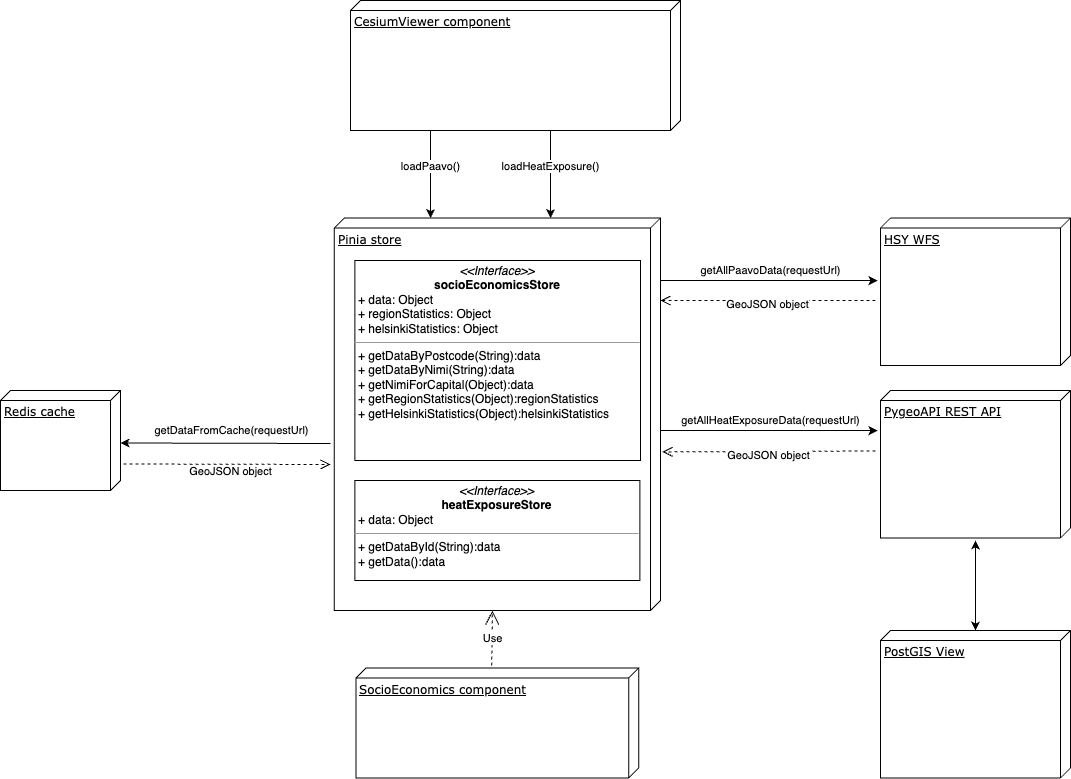

The diagram above was exported from draw.io. Its source (the exported page's mxGraphModel, read from the mxfile embedded in the PNG):
<mxGraphModel dx="1434" dy="805" grid="1" gridSize="10" guides="1" tooltips="1" connect="1" arrows="1" fold="1" page="1" pageScale="1" pageWidth="1100" pageHeight="850" background="none" math="0" shadow="0">
  <root>
    <mxCell id="0" />
    <mxCell id="1" parent="0" />
    <mxCell id="39150e848f15840c-1" value="HSY WFS" style="verticalAlign=top;align=left;spacingTop=8;spacingLeft=2;spacingRight=12;shape=cube;size=10;direction=south;fontStyle=4;html=1;rounded=0;shadow=0;comic=0;labelBackgroundColor=none;strokeWidth=1;fontFamily=Verdana;fontSize=12" parent="1" vertex="1">
      <mxGeometry x="890" y="337.5" width="190" height="147.5" as="geometry" />
    </mxCell>
    <mxCell id="39150e848f15840c-2" value="CesiumViewer component" style="verticalAlign=top;align=left;spacingTop=8;spacingLeft=2;spacingRight=12;shape=cube;size=10;direction=south;fontStyle=4;html=1;rounded=0;shadow=0;comic=0;labelBackgroundColor=none;strokeWidth=1;fontFamily=Verdana;fontSize=12" parent="1" vertex="1">
      <mxGeometry x="360" y="120" width="330" height="130" as="geometry" />
    </mxCell>
    <mxCell id="39150e848f15840c-3" value="Pinia store" style="verticalAlign=top;align=left;spacingTop=8;spacingLeft=2;spacingRight=12;shape=cube;size=10;direction=south;fontStyle=4;html=1;rounded=0;shadow=0;comic=0;labelBackgroundColor=none;strokeWidth=1;fontFamily=Verdana;fontSize=12" parent="1" vertex="1">
      <mxGeometry x="343.75" y="337.5" width="326.25" height="392.5" as="geometry" />
    </mxCell>
    <mxCell id="b1v8fiL5Q8-fOBRNR5za-1" value="Redis cache" style="verticalAlign=top;align=left;spacingTop=8;spacingLeft=2;spacingRight=12;shape=cube;size=10;direction=south;fontStyle=4;html=1;rounded=0;shadow=0;comic=0;labelBackgroundColor=none;strokeWidth=1;fontFamily=Verdana;fontSize=12" vertex="1" parent="1">
      <mxGeometry x="10" y="510" width="120" height="100" as="geometry" />
    </mxCell>
    <mxCell id="b1v8fiL5Q8-fOBRNR5za-3" value="&lt;p style=&quot;margin:0px;margin-top:4px;text-align:center;&quot;&gt;&lt;i&gt;&amp;lt;&amp;lt;Interface&amp;gt;&amp;gt;&lt;/i&gt;&lt;br&gt;&lt;/p&gt;&lt;div style=&quot;text-align: center;&quot;&gt;&lt;b&gt;socioEconomicsStore&lt;/b&gt;&lt;/div&gt;&lt;p style=&quot;margin:0px;margin-left:4px;&quot;&gt;+&amp;nbsp;data&lt;span style=&quot;background-color: initial;&quot;&gt;: Object&lt;/span&gt;&lt;/p&gt;&lt;p style=&quot;margin:0px;margin-left:4px;&quot;&gt;+&amp;nbsp;regionStatistics&lt;span style=&quot;background-color: initial;&quot;&gt;: Object&lt;/span&gt;&lt;/p&gt;&lt;p style=&quot;border-color: var(--border-color); margin: 0px 0px 0px 4px;&quot;&gt;+&amp;nbsp;helsinkiStatistics&lt;span style=&quot;background-color: initial;&quot;&gt;: Object&lt;/span&gt;&lt;/p&gt;&lt;hr size=&quot;1&quot;&gt;&lt;p style=&quot;margin:0px;margin-left:4px;&quot;&gt;+&amp;nbsp;getDataByPostcode&lt;span style=&quot;background-color: initial;&quot;&gt;(String):data&lt;/span&gt;&lt;/p&gt;&lt;p style=&quot;margin:0px;margin-left:4px;&quot;&gt;+&amp;nbsp;getDataByNimi&lt;span style=&quot;background-color: initial;&quot;&gt;(String):data&lt;/span&gt;&lt;/p&gt;&lt;p style=&quot;margin:0px;margin-left:4px;&quot;&gt;+&amp;nbsp;getNimiForCapital&lt;span style=&quot;background-color: initial;&quot;&gt;(Object):data&lt;/span&gt;&lt;/p&gt;&lt;p style=&quot;border-color: var(--border-color); margin: 0px 0px 0px 4px;&quot;&gt;+&amp;nbsp;getRegionStatistics&lt;span style=&quot;background-color: initial;&quot;&gt;(Object):&lt;/span&gt;regionStatistics&lt;/p&gt;&lt;p style=&quot;border-color: var(--border-color); margin: 0px 0px 0px 4px;&quot;&gt;+&amp;nbsp;getHelsinkiStatistics&lt;span style=&quot;background-color: initial;&quot;&gt;(Object):helsinkiStatistics&lt;/span&gt;&lt;/p&gt;&lt;div&gt;&lt;span style=&quot;border-color: var(--border-color); background-color: initial;&quot;&gt;&lt;br&gt;&lt;/span&gt;&lt;/div&gt;&lt;p style=&quot;margin:0px;margin-left:4px;&quot;&gt;&lt;span style=&quot;background-color: initial;&quot;&gt;&lt;br&gt;&lt;/span&gt;&lt;/p&gt;" style="verticalAlign=top;align=left;overflow=fill;fontSize=12;fontFamily=Helvetica;html=1;whiteSpace=wrap;" vertex="1" parent="1">
      <mxGeometry x="364.38" y="380" width="285.62" height="200" as="geometry" />
    </mxCell>
    <mxCell id="b1v8fiL5Q8-fOBRNR5za-7" value="SocioEconomics component" style="verticalAlign=top;align=left;spacingTop=8;spacingLeft=2;spacingRight=12;shape=cube;size=10;direction=south;fontStyle=4;html=1;rounded=0;shadow=0;comic=0;labelBackgroundColor=none;strokeWidth=1;fontFamily=Verdana;fontSize=12" vertex="1" parent="1">
      <mxGeometry x="365.46999999999997" y="787.5" width="282.81" height="110" as="geometry" />
    </mxCell>
    <mxCell id="b1v8fiL5Q8-fOBRNR5za-11" value="PygeoAPI REST API" style="verticalAlign=top;align=left;spacingTop=8;spacingLeft=2;spacingRight=12;shape=cube;size=10;direction=south;fontStyle=4;html=1;rounded=0;shadow=0;comic=0;labelBackgroundColor=none;strokeWidth=1;fontFamily=Verdana;fontSize=12" vertex="1" parent="1">
      <mxGeometry x="890" y="510" width="190" height="147.5" as="geometry" />
    </mxCell>
    <mxCell id="b1v8fiL5Q8-fOBRNR5za-12" value="PostGIS View" style="verticalAlign=top;align=left;spacingTop=8;spacingLeft=2;spacingRight=12;shape=cube;size=10;direction=south;fontStyle=4;html=1;rounded=0;shadow=0;comic=0;labelBackgroundColor=none;strokeWidth=1;fontFamily=Verdana;fontSize=12" vertex="1" parent="1">
      <mxGeometry x="890" y="750" width="190" height="147.5" as="geometry" />
    </mxCell>
    <mxCell id="b1v8fiL5Q8-fOBRNR5za-14" value="" style="endArrow=classic;startArrow=classic;html=1;rounded=0;movable=1;resizable=1;rotatable=1;deletable=1;editable=1;locked=0;connectable=1;" edge="1" parent="1">
      <mxGeometry width="50" height="50" relative="1" as="geometry">
        <mxPoint x="985" y="750" as="sourcePoint" />
        <mxPoint x="985" y="660" as="targetPoint" />
      </mxGeometry>
    </mxCell>
    <mxCell id="b1v8fiL5Q8-fOBRNR5za-17" value="&lt;p style=&quot;margin:0px;margin-top:4px;text-align:center;&quot;&gt;&lt;i&gt;&amp;lt;&amp;lt;Interface&amp;gt;&amp;gt;&lt;/i&gt;&lt;br&gt;&lt;/p&gt;&lt;div style=&quot;text-align: center;&quot;&gt;&lt;b&gt;heatExposureStore&lt;/b&gt;&lt;/div&gt;&lt;p style=&quot;margin:0px;margin-left:4px;&quot;&gt;+&amp;nbsp;data&lt;span style=&quot;background-color: initial;&quot;&gt;: Object&lt;/span&gt;&lt;/p&gt;&lt;hr size=&quot;1&quot;&gt;&lt;p style=&quot;margin:0px;margin-left:4px;&quot;&gt;+&amp;nbsp;getDataById&lt;span style=&quot;background-color: initial;&quot;&gt;(String):data&lt;/span&gt;&lt;/p&gt;&lt;p style=&quot;margin:0px;margin-left:4px;&quot;&gt;+&amp;nbsp;getData&lt;span style=&quot;background-color: initial;&quot;&gt;():data&lt;/span&gt;&lt;/p&gt;&lt;p style=&quot;margin:0px;margin-left:4px;&quot;&gt;&lt;br&gt;&lt;/p&gt;&lt;p style=&quot;margin:0px;margin-left:4px;&quot;&gt;&lt;span style=&quot;background-color: initial;&quot;&gt;&lt;br&gt;&lt;/span&gt;&lt;/p&gt;" style="verticalAlign=top;align=left;overflow=fill;fontSize=12;fontFamily=Helvetica;html=1;whiteSpace=wrap;" vertex="1" parent="1">
      <mxGeometry x="364.38" y="600" width="285" height="100" as="geometry" />
    </mxCell>
    <object label="" id="b1v8fiL5Q8-fOBRNR5za-20">
      <mxCell style="endArrow=classic;html=1;rounded=0;" edge="1" parent="1">
        <mxGeometry width="50" height="50" relative="1" as="geometry">
          <mxPoint x="440" y="250" as="sourcePoint" />
          <mxPoint x="440" y="337.5" as="targetPoint" />
          <Array as="points" />
        </mxGeometry>
      </mxCell>
    </object>
    <mxCell id="b1v8fiL5Q8-fOBRNR5za-21" value="loadPaavo()&lt;br&gt;" style="edgeLabel;html=1;align=center;verticalAlign=middle;resizable=0;points=[];" vertex="1" connectable="0" parent="b1v8fiL5Q8-fOBRNR5za-20">
      <mxGeometry x="-0.1899" relative="1" as="geometry">
        <mxPoint x="-1" as="offset" />
      </mxGeometry>
    </mxCell>
    <object label="" id="b1v8fiL5Q8-fOBRNR5za-27">
      <mxCell style="endArrow=classic;html=1;rounded=0;" edge="1" parent="1">
        <mxGeometry width="50" height="50" relative="1" as="geometry">
          <mxPoint x="560" y="250" as="sourcePoint" />
          <mxPoint x="560" y="337.5" as="targetPoint" />
          <Array as="points" />
        </mxGeometry>
      </mxCell>
    </object>
    <mxCell id="b1v8fiL5Q8-fOBRNR5za-28" value="loadHeatExposure()" style="edgeLabel;html=1;align=center;verticalAlign=middle;resizable=0;points=[];" vertex="1" connectable="0" parent="b1v8fiL5Q8-fOBRNR5za-27">
      <mxGeometry x="-0.1899" relative="1" as="geometry">
        <mxPoint x="-1" as="offset" />
      </mxGeometry>
    </mxCell>
    <object label="" id="b1v8fiL5Q8-fOBRNR5za-32">
      <mxCell style="endArrow=classic;html=1;rounded=0;exitX=0;exitY=0;exitDx=191.25;exitDy=0;exitPerimeter=0;" edge="1" parent="1">
        <mxGeometry width="50" height="50" relative="1" as="geometry">
          <mxPoint x="670" y="550" as="sourcePoint" />
          <mxPoint x="887" y="550.09" as="targetPoint" />
          <Array as="points" />
        </mxGeometry>
      </mxCell>
    </object>
    <mxCell id="b1v8fiL5Q8-fOBRNR5za-33" value="getAllHeatExposureData(requestUrl)" style="edgeLabel;html=1;align=center;verticalAlign=middle;resizable=0;points=[];" vertex="1" connectable="0" parent="b1v8fiL5Q8-fOBRNR5za-32">
      <mxGeometry x="-0.1899" relative="1" as="geometry">
        <mxPoint x="22" y="-11" as="offset" />
      </mxGeometry>
    </mxCell>
    <mxCell id="b1v8fiL5Q8-fOBRNR5za-36" value="GeoJSON object" style="html=1;verticalAlign=bottom;endArrow=open;dashed=1;endSize=8;curved=0;rounded=0;exitX=0.41;exitY=1.026;exitDx=0;exitDy=0;exitPerimeter=0;entryX=0.596;entryY=-0.006;entryDx=0;entryDy=0;entryPerimeter=0;" edge="1" parent="1" source="b1v8fiL5Q8-fOBRNR5za-11" target="39150e848f15840c-3">
      <mxGeometry x="0.0021" y="13" relative="1" as="geometry">
        <mxPoint x="890" y="540.0048717948719" as="sourcePoint" />
        <mxPoint x="670" y="540" as="targetPoint" />
        <Array as="points" />
        <mxPoint as="offset" />
      </mxGeometry>
    </mxCell>
    <mxCell id="b1v8fiL5Q8-fOBRNR5za-38" value="GeoJSON object" style="html=1;verticalAlign=bottom;endArrow=open;dashed=1;endSize=8;curved=0;rounded=0;exitX=0.41;exitY=1.026;exitDx=0;exitDy=0;exitPerimeter=0;" edge="1" parent="1">
      <mxGeometry x="0.0021" y="13" relative="1" as="geometry">
        <mxPoint x="885" y="420" as="sourcePoint" />
        <mxPoint x="670" y="420" as="targetPoint" />
        <Array as="points" />
        <mxPoint as="offset" />
      </mxGeometry>
    </mxCell>
    <object label="" id="b1v8fiL5Q8-fOBRNR5za-39">
      <mxCell style="endArrow=classic;html=1;rounded=0;exitX=0;exitY=0;exitDx=191.25;exitDy=0;exitPerimeter=0;" edge="1" parent="1">
        <mxGeometry width="50" height="50" relative="1" as="geometry">
          <mxPoint x="670" y="400" as="sourcePoint" />
          <mxPoint x="887" y="400.09000000000003" as="targetPoint" />
          <Array as="points" />
        </mxGeometry>
      </mxCell>
    </object>
    <mxCell id="b1v8fiL5Q8-fOBRNR5za-40" value="getAllPaavoData(requestUrl)" style="edgeLabel;html=1;align=center;verticalAlign=middle;resizable=0;points=[];" vertex="1" connectable="0" parent="b1v8fiL5Q8-fOBRNR5za-39">
      <mxGeometry x="-0.1899" relative="1" as="geometry">
        <mxPoint x="22" y="-11" as="offset" />
      </mxGeometry>
    </mxCell>
    <mxCell id="b1v8fiL5Q8-fOBRNR5za-41" value="GeoJSON object" style="html=1;verticalAlign=bottom;endArrow=open;dashed=1;endSize=8;curved=0;rounded=0;exitX=0.735;exitY=-0.025;exitDx=0;exitDy=0;exitPerimeter=0;" edge="1" parent="1" source="b1v8fiL5Q8-fOBRNR5za-1">
      <mxGeometry x="0.0342" y="-16" relative="1" as="geometry">
        <mxPoint x="610" y="590" as="sourcePoint" />
        <mxPoint x="340" y="584" as="targetPoint" />
        <mxPoint as="offset" />
      </mxGeometry>
    </mxCell>
    <object label="" id="b1v8fiL5Q8-fOBRNR5za-43">
      <mxCell style="endArrow=classic;html=1;rounded=0;entryX=0.55;entryY=-0.017;entryDx=0;entryDy=0;entryPerimeter=0;" edge="1" parent="1">
        <mxGeometry width="50" height="50" relative="1" as="geometry">
          <mxPoint x="340" y="563" as="sourcePoint" />
          <mxPoint x="129.99999999999997" y="562.5" as="targetPoint" />
          <Array as="points" />
        </mxGeometry>
      </mxCell>
    </object>
    <mxCell id="b1v8fiL5Q8-fOBRNR5za-44" value="getDataFromCache(requestUrl)" style="edgeLabel;html=1;align=center;verticalAlign=middle;resizable=0;points=[];" vertex="1" connectable="0" parent="b1v8fiL5Q8-fOBRNR5za-43">
      <mxGeometry x="-0.1899" relative="1" as="geometry">
        <mxPoint x="-15" y="-13" as="offset" />
      </mxGeometry>
    </mxCell>
    <mxCell id="b1v8fiL5Q8-fOBRNR5za-48" value="Use" style="endArrow=open;endSize=12;dashed=1;html=1;rounded=0;entryX=0;entryY=0;entryDx=392.5;entryDy=168.125;entryPerimeter=0;exitX=-0.023;exitY=0.52;exitDx=0;exitDy=0;exitPerimeter=0;" edge="1" parent="1" source="b1v8fiL5Q8-fOBRNR5za-7" target="39150e848f15840c-3">
      <mxGeometry width="160" relative="1" as="geometry">
        <mxPoint x="477.19" y="790" as="sourcePoint" />
        <mxPoint x="637.19" y="790" as="targetPoint" />
      </mxGeometry>
    </mxCell>
  </root>
</mxGraphModel>